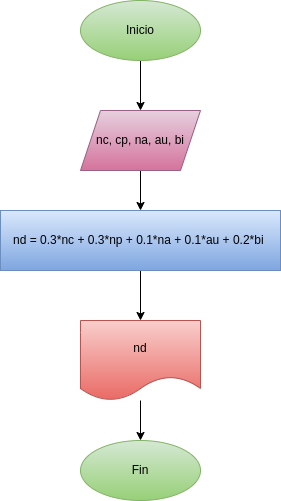

The diagram above was exported from draw.io. Its source (the exported page's mxGraphModel, read from the mxfile embedded in the PNG):
<mxGraphModel dx="662" dy="411" grid="1" gridSize="10" guides="1" tooltips="1" connect="1" arrows="1" fold="1" page="1" pageScale="1" pageWidth="827" pageHeight="1169" math="0" shadow="0">
  <root>
    <mxCell id="0" />
    <mxCell id="1" parent="0" />
    <mxCell id="5" style="edgeStyle=none;html=1;" edge="1" parent="1" source="2" target="6">
      <mxGeometry relative="1" as="geometry">
        <mxPoint x="340" y="110" as="targetPoint" />
      </mxGeometry>
    </mxCell>
    <mxCell id="2" value="&lt;font color=&quot;#000000&quot;&gt;Inicio&lt;/font&gt;" style="ellipse;whiteSpace=wrap;html=1;fillColor=#d5e8d4;gradientColor=#97d077;strokeColor=#82b366;" vertex="1" parent="1">
      <mxGeometry x="280" y="20" width="120" height="60" as="geometry" />
    </mxCell>
    <mxCell id="7" style="edgeStyle=none;html=1;" edge="1" parent="1" source="6" target="8">
      <mxGeometry relative="1" as="geometry">
        <mxPoint x="340" y="230" as="targetPoint" />
      </mxGeometry>
    </mxCell>
    <mxCell id="6" value="nc, cp, na, au, bi" style="shape=parallelogram;perimeter=parallelogramPerimeter;whiteSpace=wrap;html=1;fixedSize=1;fillColor=#e6d0de;gradientColor=#d5739d;strokeColor=#996185;fontColor=#000000;" vertex="1" parent="1">
      <mxGeometry x="280" y="130" width="120" height="60" as="geometry" />
    </mxCell>
    <mxCell id="9" style="edgeStyle=none;html=1;exitX=0.5;exitY=1;exitDx=0;exitDy=0;" edge="1" parent="1" source="8" target="10">
      <mxGeometry relative="1" as="geometry">
        <mxPoint x="340" y="320" as="targetPoint" />
      </mxGeometry>
    </mxCell>
    <mxCell id="8" value="nd = 0.3*nc + 0.3*np + 0.1*na + 0.1*au + 0.2*bi&amp;nbsp;" style="rounded=0;whiteSpace=wrap;html=1;fillColor=#dae8fc;gradientColor=#7ea6e0;strokeColor=#6c8ebf;fontColor=#000000;" vertex="1" parent="1">
      <mxGeometry x="200" y="230" width="280" height="60" as="geometry" />
    </mxCell>
    <mxCell id="11" style="edgeStyle=none;html=1;" edge="1" parent="1" source="10">
      <mxGeometry relative="1" as="geometry">
        <mxPoint x="340" y="460" as="targetPoint" />
      </mxGeometry>
    </mxCell>
    <mxCell id="10" value="nd" style="shape=document;whiteSpace=wrap;html=1;boundedLbl=1;fillColor=#f8cecc;gradientColor=#ea6b66;strokeColor=#b85450;fontColor=#000000;" vertex="1" parent="1">
      <mxGeometry x="280" y="340" width="120" height="80" as="geometry" />
    </mxCell>
    <mxCell id="13" value="Fin" style="ellipse;whiteSpace=wrap;html=1;fillColor=#d5e8d4;gradientColor=#97d077;strokeColor=#82b366;fontColor=#000000;" vertex="1" parent="1">
      <mxGeometry x="280" y="460" width="120" height="60" as="geometry" />
    </mxCell>
  </root>
</mxGraphModel>